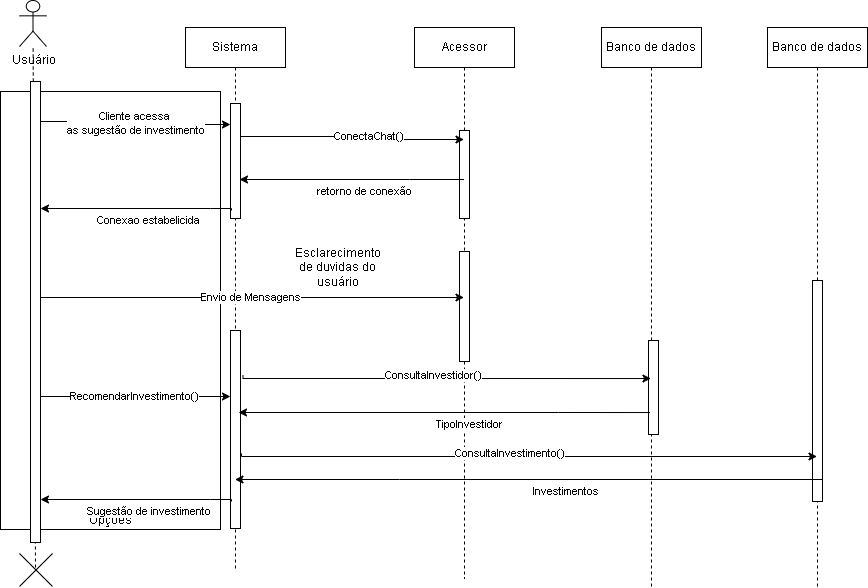

The diagram above was exported from draw.io. Its source (the exported page's mxGraphModel, read from the mxfile embedded in the PNG):
<mxGraphModel dx="1131" dy="1394" grid="0" gridSize="10" guides="1" tooltips="1" connect="1" arrows="1" fold="1" page="1" pageScale="1" pageWidth="850" pageHeight="1100" math="0" shadow="0">
  <root>
    <mxCell id="0" />
    <mxCell id="1" parent="0" />
    <mxCell id="WAMtPkywF4TS3weoQVi1-13" value="Opções" style="rounded=0;whiteSpace=wrap;html=1;fillColor=none;verticalAlign=bottom;" vertex="1" parent="1">
      <mxGeometry x="38" y="173" width="220" height="438" as="geometry" />
    </mxCell>
    <mxCell id="bhO41Df0-N3BMsMs-DKW-1" value="Usuário" style="shape=umlActor;verticalLabelPosition=bottom;verticalAlign=top;html=1;outlineConnect=0;" parent="1" vertex="1">
      <mxGeometry x="57" y="82" width="27" height="46" as="geometry" />
    </mxCell>
    <mxCell id="bhO41Df0-N3BMsMs-DKW-12" value="Sistema" style="shape=umlLifeline;perimeter=lifelinePerimeter;whiteSpace=wrap;html=1;container=1;dropTarget=0;collapsible=0;recursiveResize=0;outlineConnect=0;portConstraint=eastwest;newEdgeStyle={&quot;curved&quot;:0,&quot;rounded&quot;:0};" parent="1" vertex="1">
      <mxGeometry x="223" y="109" width="100" height="543" as="geometry" />
    </mxCell>
    <mxCell id="bhO41Df0-N3BMsMs-DKW-19" value="" style="html=1;points=[[0,0,0,0,5],[0,1,0,0,-5],[1,0,0,0,5],[1,1,0,0,-5]];perimeter=orthogonalPerimeter;outlineConnect=0;targetShapes=umlLifeline;portConstraint=eastwest;newEdgeStyle={&quot;curved&quot;:0,&quot;rounded&quot;:0};" parent="bhO41Df0-N3BMsMs-DKW-12" vertex="1">
      <mxGeometry x="45" y="76" width="10" height="115" as="geometry" />
    </mxCell>
    <mxCell id="WAMtPkywF4TS3weoQVi1-18" value="" style="html=1;points=[[0,0,0,0,5],[0,1,0,0,-5],[1,0,0,0,5],[1,1,0,0,-5]];perimeter=orthogonalPerimeter;outlineConnect=0;targetShapes=umlLifeline;portConstraint=eastwest;newEdgeStyle={&quot;curved&quot;:0,&quot;rounded&quot;:0};" vertex="1" parent="bhO41Df0-N3BMsMs-DKW-12">
      <mxGeometry x="45" y="303" width="10" height="198" as="geometry" />
    </mxCell>
    <mxCell id="bhO41Df0-N3BMsMs-DKW-13" value="" style="endArrow=none;dashed=1;html=1;rounded=0;" parent="1" target="bhO41Df0-N3BMsMs-DKW-1" edge="1">
      <mxGeometry width="50" height="50" relative="1" as="geometry">
        <mxPoint x="73" y="649" as="sourcePoint" />
        <mxPoint x="72" y="157" as="targetPoint" />
      </mxGeometry>
    </mxCell>
    <mxCell id="bhO41Df0-N3BMsMs-DKW-14" value="Acessor" style="shape=umlLifeline;perimeter=lifelinePerimeter;whiteSpace=wrap;html=1;container=1;dropTarget=0;collapsible=0;recursiveResize=0;outlineConnect=0;portConstraint=eastwest;newEdgeStyle={&quot;curved&quot;:0,&quot;rounded&quot;:0};" parent="1" vertex="1">
      <mxGeometry x="452" y="109" width="100" height="551" as="geometry" />
    </mxCell>
    <mxCell id="bhO41Df0-N3BMsMs-DKW-24" value="" style="html=1;points=[[0,0,0,0,5],[0,1,0,0,-5],[1,0,0,0,5],[1,1,0,0,-5]];perimeter=orthogonalPerimeter;outlineConnect=0;targetShapes=umlLifeline;portConstraint=eastwest;newEdgeStyle={&quot;curved&quot;:0,&quot;rounded&quot;:0};" parent="bhO41Df0-N3BMsMs-DKW-14" vertex="1">
      <mxGeometry x="45" y="103" width="10" height="88" as="geometry" />
    </mxCell>
    <mxCell id="WAMtPkywF4TS3weoQVi1-2" value="" style="html=1;points=[[0,0,0,0,5],[0,1,0,0,-5],[1,0,0,0,5],[1,1,0,0,-5]];perimeter=orthogonalPerimeter;outlineConnect=0;targetShapes=umlLifeline;portConstraint=eastwest;newEdgeStyle={&quot;curved&quot;:0,&quot;rounded&quot;:0};" vertex="1" parent="bhO41Df0-N3BMsMs-DKW-14">
      <mxGeometry x="45" y="224" width="10" height="110" as="geometry" />
    </mxCell>
    <mxCell id="bhO41Df0-N3BMsMs-DKW-20" value="Cliente acessa&amp;nbsp;&lt;div&gt;as sugestão de investimento&lt;/div&gt;" style="edgeStyle=orthogonalEdgeStyle;rounded=0;orthogonalLoop=1;jettySize=auto;html=1;curved=0;" parent="1" source="bhO41Df0-N3BMsMs-DKW-16" target="bhO41Df0-N3BMsMs-DKW-19" edge="1">
      <mxGeometry relative="1" as="geometry">
        <Array as="points">
          <mxPoint x="173" y="203" />
          <mxPoint x="173" y="206" />
        </Array>
      </mxGeometry>
    </mxCell>
    <mxCell id="bhO41Df0-N3BMsMs-DKW-16" value="" style="html=1;points=[[0,0,0,0,5],[0,1,0,0,-5],[1,0,0,0,5],[1,1,0,0,-5]];perimeter=orthogonalPerimeter;outlineConnect=0;targetShapes=umlLifeline;portConstraint=eastwest;newEdgeStyle={&quot;curved&quot;:0,&quot;rounded&quot;:0};" parent="1" vertex="1">
      <mxGeometry x="68" y="163" width="10" height="461" as="geometry" />
    </mxCell>
    <mxCell id="bhO41Df0-N3BMsMs-DKW-26" value="retorno de conexão&amp;nbsp;" style="edgeStyle=orthogonalEdgeStyle;rounded=0;orthogonalLoop=1;jettySize=auto;html=1;curved=0;startArrow=classic;startFill=1;endArrow=none;endFill=0;" parent="1" edge="1" target="bhO41Df0-N3BMsMs-DKW-14">
      <mxGeometry x="0.1225" y="-12" relative="1" as="geometry">
        <mxPoint x="277" y="261.00030303030303" as="sourcePoint" />
        <mxPoint x="467" y="261.00030303030303" as="targetPoint" />
        <Array as="points">
          <mxPoint x="447" y="261" />
          <mxPoint x="447" y="261" />
        </Array>
        <mxPoint as="offset" />
      </mxGeometry>
    </mxCell>
    <mxCell id="bhO41Df0-N3BMsMs-DKW-32" value="ConectaChat()" style="edgeStyle=orthogonalEdgeStyle;rounded=0;orthogonalLoop=1;jettySize=auto;html=1;curved=0;" parent="1" edge="1" target="bhO41Df0-N3BMsMs-DKW-14">
      <mxGeometry x="0.1608" y="3" relative="1" as="geometry">
        <mxPoint x="278" y="218" as="sourcePoint" />
        <mxPoint x="468" y="221" as="targetPoint" />
        <Array as="points">
          <mxPoint x="373" y="218" />
          <mxPoint x="373" y="221" />
        </Array>
        <mxPoint as="offset" />
      </mxGeometry>
    </mxCell>
    <mxCell id="WAMtPkywF4TS3weoQVi1-1" value="Conexao estabelicida" style="edgeStyle=orthogonalEdgeStyle;rounded=0;orthogonalLoop=1;jettySize=auto;html=1;curved=0;startArrow=classic;startFill=1;endArrow=none;endFill=0;" edge="1" parent="1">
      <mxGeometry x="0.1225" y="-12" relative="1" as="geometry">
        <mxPoint x="78" y="290.00030303030303" as="sourcePoint" />
        <mxPoint x="269" y="292" as="targetPoint" />
        <Array as="points">
          <mxPoint x="248" y="290" />
          <mxPoint x="248" y="290" />
        </Array>
        <mxPoint as="offset" />
      </mxGeometry>
    </mxCell>
    <mxCell id="WAMtPkywF4TS3weoQVi1-3" value="Envio de Mensagens" style="edgeStyle=orthogonalEdgeStyle;rounded=0;orthogonalLoop=1;jettySize=auto;html=1;curved=0;" edge="1" parent="1" target="bhO41Df0-N3BMsMs-DKW-14">
      <mxGeometry relative="1" as="geometry">
        <Array as="points">
          <mxPoint x="78" y="379" />
        </Array>
        <mxPoint x="78" y="376" as="sourcePoint" />
        <mxPoint x="268" y="379" as="targetPoint" />
      </mxGeometry>
    </mxCell>
    <mxCell id="WAMtPkywF4TS3weoQVi1-4" value="Esclarecimento de duvidas do usuário" style="text;html=1;align=center;verticalAlign=middle;whiteSpace=wrap;rounded=0;" vertex="1" parent="1">
      <mxGeometry x="326" y="334" width="99" height="30" as="geometry" />
    </mxCell>
    <mxCell id="WAMtPkywF4TS3weoQVi1-8" value="Banco de dados" style="shape=umlLifeline;perimeter=lifelinePerimeter;whiteSpace=wrap;html=1;container=1;dropTarget=0;collapsible=0;recursiveResize=0;outlineConnect=0;portConstraint=eastwest;newEdgeStyle={&quot;curved&quot;:0,&quot;rounded&quot;:0};" vertex="1" parent="1">
      <mxGeometry x="639" y="109" width="100" height="559" as="geometry" />
    </mxCell>
    <mxCell id="WAMtPkywF4TS3weoQVi1-10" value="" style="html=1;points=[[0,0,0,0,5],[0,1,0,0,-5],[1,0,0,0,5],[1,1,0,0,-5]];perimeter=orthogonalPerimeter;outlineConnect=0;targetShapes=umlLifeline;portConstraint=eastwest;newEdgeStyle={&quot;curved&quot;:0,&quot;rounded&quot;:0};" vertex="1" parent="WAMtPkywF4TS3weoQVi1-8">
      <mxGeometry x="47" y="313" width="10" height="94" as="geometry" />
    </mxCell>
    <mxCell id="WAMtPkywF4TS3weoQVi1-17" value="RecomendarInvestimento()" style="edgeStyle=orthogonalEdgeStyle;rounded=0;orthogonalLoop=1;jettySize=auto;html=1;curved=0;" edge="1" parent="1">
      <mxGeometry relative="1" as="geometry">
        <Array as="points">
          <mxPoint x="78" y="478" />
        </Array>
        <mxPoint x="78" y="475" as="sourcePoint" />
        <mxPoint x="268" y="478" as="targetPoint" />
      </mxGeometry>
    </mxCell>
    <mxCell id="WAMtPkywF4TS3weoQVi1-19" value="Banco de dados" style="shape=umlLifeline;perimeter=lifelinePerimeter;whiteSpace=wrap;html=1;container=1;dropTarget=0;collapsible=0;recursiveResize=0;outlineConnect=0;portConstraint=eastwest;newEdgeStyle={&quot;curved&quot;:0,&quot;rounded&quot;:0};" vertex="1" parent="1">
      <mxGeometry x="805" y="109" width="100" height="560" as="geometry" />
    </mxCell>
    <mxCell id="WAMtPkywF4TS3weoQVi1-20" value="" style="html=1;points=[[0,0,0,0,5],[0,1,0,0,-5],[1,0,0,0,5],[1,1,0,0,-5]];perimeter=orthogonalPerimeter;outlineConnect=0;targetShapes=umlLifeline;portConstraint=eastwest;newEdgeStyle={&quot;curved&quot;:0,&quot;rounded&quot;:0};" vertex="1" parent="WAMtPkywF4TS3weoQVi1-19">
      <mxGeometry x="45" y="253" width="10" height="221" as="geometry" />
    </mxCell>
    <mxCell id="WAMtPkywF4TS3weoQVi1-21" value="ConsultaInvestidor()" style="edgeStyle=orthogonalEdgeStyle;rounded=0;orthogonalLoop=1;jettySize=auto;html=1;curved=0;" edge="1" parent="1">
      <mxGeometry x="-0.0631" y="3" relative="1" as="geometry">
        <Array as="points">
          <mxPoint x="280" y="460" />
        </Array>
        <mxPoint x="280.5" y="457" as="sourcePoint" />
        <mxPoint x="688.5" y="460.0344827586207" as="targetPoint" />
        <mxPoint as="offset" />
      </mxGeometry>
    </mxCell>
    <mxCell id="WAMtPkywF4TS3weoQVi1-23" value="TipoInvestidor" style="edgeStyle=orthogonalEdgeStyle;rounded=0;orthogonalLoop=1;jettySize=auto;html=1;curved=0;startArrow=classic;startFill=1;endArrow=none;endFill=0;" edge="1" parent="1">
      <mxGeometry x="0.1225" y="-12" relative="1" as="geometry">
        <mxPoint x="276" y="494.00030303030303" as="sourcePoint" />
        <mxPoint x="687.5" y="494.0344827586207" as="targetPoint" />
        <Array as="points">
          <mxPoint x="596" y="494" />
          <mxPoint x="596" y="494" />
        </Array>
        <mxPoint as="offset" />
      </mxGeometry>
    </mxCell>
    <mxCell id="WAMtPkywF4TS3weoQVi1-24" value="ConsultaInvestimento()" style="edgeStyle=orthogonalEdgeStyle;rounded=0;orthogonalLoop=1;jettySize=auto;html=1;curved=0;" edge="1" parent="1" target="WAMtPkywF4TS3weoQVi1-19">
      <mxGeometry x="-0.0631" y="3" relative="1" as="geometry">
        <Array as="points">
          <mxPoint x="279" y="538" />
        </Array>
        <mxPoint x="279.02" y="535" as="sourcePoint" />
        <mxPoint x="687.02" y="538.0344827586207" as="targetPoint" />
        <mxPoint as="offset" />
      </mxGeometry>
    </mxCell>
    <mxCell id="WAMtPkywF4TS3weoQVi1-25" value="Investimentos" style="edgeStyle=orthogonalEdgeStyle;rounded=0;orthogonalLoop=1;jettySize=auto;html=1;curved=0;startArrow=classic;startFill=1;endArrow=none;endFill=0;" edge="1" parent="1" source="bhO41Df0-N3BMsMs-DKW-12">
      <mxGeometry x="0.1225" y="-12" relative="1" as="geometry">
        <mxPoint x="468" y="561.000303030303" as="sourcePoint" />
        <mxPoint x="860" y="561" as="targetPoint" />
        <Array as="points">
          <mxPoint x="437" y="561" />
          <mxPoint x="437" y="561" />
        </Array>
        <mxPoint as="offset" />
      </mxGeometry>
    </mxCell>
    <mxCell id="WAMtPkywF4TS3weoQVi1-26" value="Sugestão de investimento" style="edgeStyle=orthogonalEdgeStyle;rounded=0;orthogonalLoop=1;jettySize=auto;html=1;curved=0;startArrow=classic;startFill=1;endArrow=none;endFill=0;" edge="1" parent="1">
      <mxGeometry x="0.1225" y="-12" relative="1" as="geometry">
        <mxPoint x="78" y="581.000303030303" as="sourcePoint" />
        <mxPoint x="269" y="583" as="targetPoint" />
        <Array as="points">
          <mxPoint x="248" y="581" />
          <mxPoint x="248" y="581" />
        </Array>
        <mxPoint as="offset" />
      </mxGeometry>
    </mxCell>
    <mxCell id="WAMtPkywF4TS3weoQVi1-27" value="" style="shape=mxgraph.sysml.x;" vertex="1" parent="1">
      <mxGeometry x="57" y="635" width="33" height="33" as="geometry" />
    </mxCell>
  </root>
</mxGraphModel>